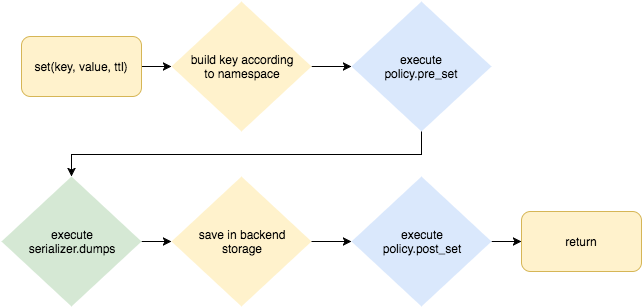

The diagram above was exported from draw.io. Its source (the exported page's mxGraphModel, read from the mxfile embedded in the PNG):
<mxGraphModel dx="786" dy="501" grid="1" gridSize="10" guides="1" tooltips="1" connect="1" arrows="1" fold="1" page="1" pageScale="1" pageWidth="826" pageHeight="1169" background="#ffffff" math="0" shadow="0">
  <root>
    <mxCell id="0" />
    <mxCell id="1" parent="0" />
    <mxCell id="6" style="edgeStyle=orthogonalEdgeStyle;rounded=0;html=1;exitX=1;exitY=0.5;entryX=0;entryY=0.5;jettySize=auto;orthogonalLoop=1;" parent="1" source="2" target="3" edge="1">
      <mxGeometry relative="1" as="geometry" />
    </mxCell>
    <mxCell id="2" value="set(key, value, ttl)" style="rounded=1;whiteSpace=wrap;html=1;align=center;fillColor=#fff2cc;strokeColor=#d6b656;" parent="1" vertex="1">
      <mxGeometry x="100" y="270" width="120" height="60" as="geometry" />
    </mxCell>
    <mxCell id="12" style="edgeStyle=orthogonalEdgeStyle;rounded=0;html=1;exitX=1;exitY=0.5;entryX=0;entryY=0.5;startArrow=none;startFill=0;endArrow=classic;endFill=1;jettySize=auto;orthogonalLoop=1;fontSize=13;fontColor=#000000;" edge="1" parent="1" source="3" target="10">
      <mxGeometry relative="1" as="geometry" />
    </mxCell>
    <mxCell id="3" value="build key according&lt;div&gt;to namespace&lt;/div&gt;" style="rhombus;whiteSpace=wrap;html=1;fillColor=#fff2cc;align=center;strokeColor=none;" parent="1" vertex="1">
      <mxGeometry x="250" y="235" width="140" height="130" as="geometry" />
    </mxCell>
    <mxCell id="14" style="edgeStyle=orthogonalEdgeStyle;rounded=0;html=1;exitX=1;exitY=0.5;entryX=0;entryY=0.5;startArrow=none;startFill=0;endArrow=classic;endFill=1;jettySize=auto;orthogonalLoop=1;fontSize=13;fontColor=#000000;" edge="1" parent="1" source="4" target="5">
      <mxGeometry relative="1" as="geometry" />
    </mxCell>
    <mxCell id="4" value="execute&lt;div&gt;serializer.dumps&lt;/div&gt;" style="rhombus;whiteSpace=wrap;html=1;fillColor=#d5e8d4;align=center;strokeColor=none;" parent="1" vertex="1">
      <mxGeometry x="80" y="410" width="140" height="130" as="geometry" />
    </mxCell>
    <mxCell id="17" style="edgeStyle=orthogonalEdgeStyle;rounded=0;html=1;exitX=1;exitY=0.5;startArrow=none;startFill=0;endArrow=classic;endFill=1;jettySize=auto;orthogonalLoop=1;fontSize=13;fontColor=#000000;" edge="1" parent="1" source="5" target="16">
      <mxGeometry relative="1" as="geometry" />
    </mxCell>
    <mxCell id="5" value="save in backend&lt;div&gt;storage&lt;/div&gt;" style="rhombus;whiteSpace=wrap;html=1;fillColor=#fff2cc;align=center;strokeColor=none;" parent="1" vertex="1">
      <mxGeometry x="250" y="410" width="140" height="130" as="geometry" />
    </mxCell>
    <mxCell id="13" style="edgeStyle=orthogonalEdgeStyle;rounded=0;html=1;exitX=0.5;exitY=1;startArrow=none;startFill=0;endArrow=classic;endFill=1;jettySize=auto;orthogonalLoop=1;fontSize=13;fontColor=#000000;" edge="1" parent="1" source="10" target="4">
      <mxGeometry relative="1" as="geometry" />
    </mxCell>
    <mxCell id="10" value="execute&lt;div&gt;policy.pre_set&lt;/div&gt;" style="rhombus;whiteSpace=wrap;html=1;fillColor=#dae8fc;align=center;strokeColor=none;" vertex="1" parent="1">
      <mxGeometry x="430" y="235" width="140" height="130" as="geometry" />
    </mxCell>
    <mxCell id="19" style="edgeStyle=orthogonalEdgeStyle;rounded=0;html=1;exitX=1;exitY=0.5;entryX=0;entryY=0.5;startArrow=none;startFill=0;endArrow=classic;endFill=1;jettySize=auto;orthogonalLoop=1;fontSize=13;fontColor=#000000;" edge="1" parent="1" source="16" target="18">
      <mxGeometry relative="1" as="geometry" />
    </mxCell>
    <mxCell id="16" value="execute&lt;div&gt;policy.post_set&lt;/div&gt;" style="rhombus;whiteSpace=wrap;html=1;fillColor=#dae8fc;align=center;strokeColor=none;" vertex="1" parent="1">
      <mxGeometry x="430" y="410" width="140" height="130" as="geometry" />
    </mxCell>
    <mxCell id="18" value="return" style="rounded=1;whiteSpace=wrap;html=1;align=center;fillColor=#fff2cc;strokeColor=#d6b656;" vertex="1" parent="1">
      <mxGeometry x="600" y="445" width="120" height="60" as="geometry" />
    </mxCell>
  </root>
</mxGraphModel>